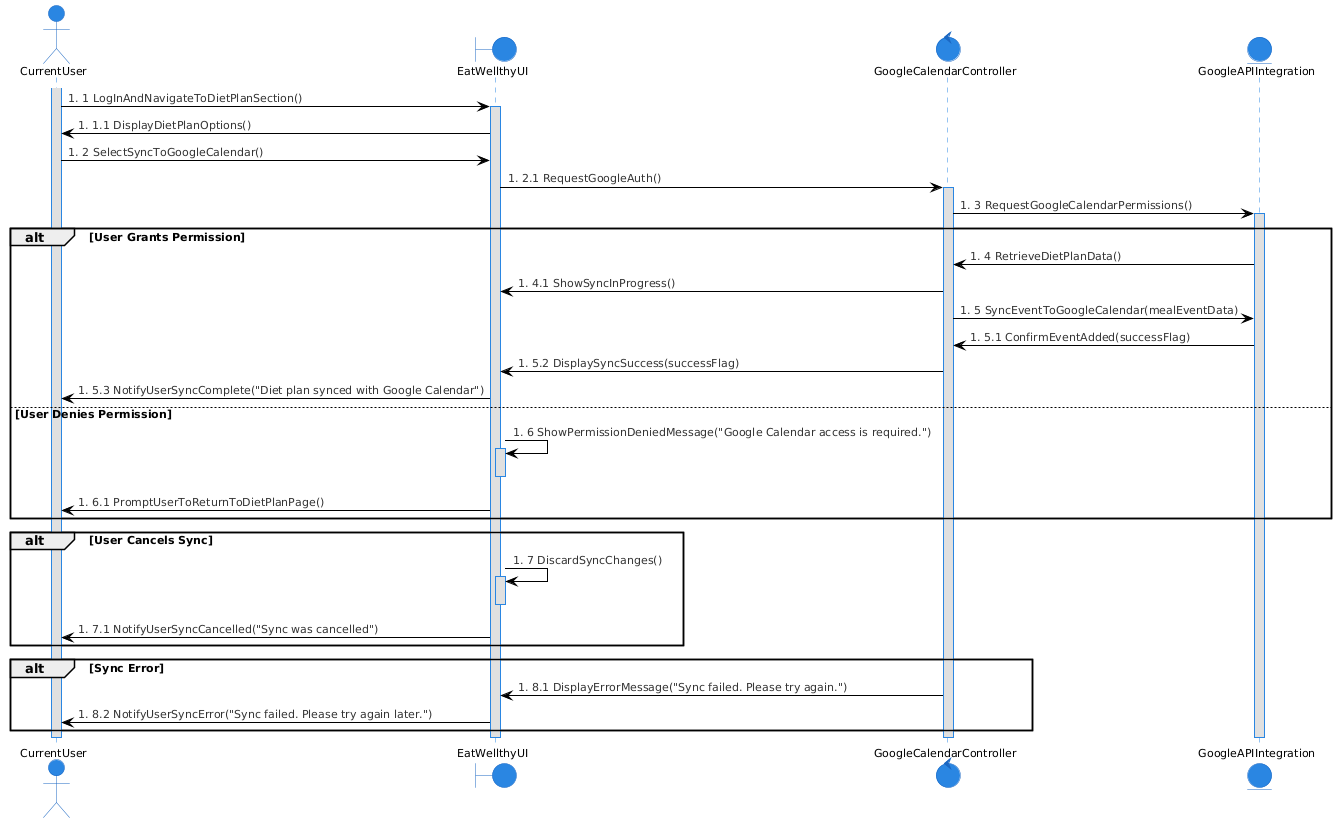

The diagram above was rendered by PlantUML. Its source (embedded in the PNG):
@startuml
!theme reddress-lightblue

actor CurrentUser as User
boundary EatWellthyUI
control GoogleCalendarController
entity GoogleAPIIntegration

' #1 User logs into EatWellthy and accesses Diet Plan
activate User
User -> EatWellthyUI: #1 LogInAndNavigateToDietPlanSection()
activate EatWellthyUI
EatWellthyUI -> User: #1.1 DisplayDietPlanOptions()

' #2 User selects option to sync diet plan with Google Calendar
User -> EatWellthyUI: #2 SelectSyncToGoogleCalendar()
EatWellthyUI -> GoogleCalendarController: #2.1 RequestGoogleAuth()
activate GoogleCalendarController

' #3 GoogleCalendarController prompts for Google Calendar authorization
GoogleCalendarController -> GoogleAPIIntegration: #3 RequestGoogleCalendarPermissions()
activate GoogleAPIIntegration

alt User Grants Permission
    ' #4 Sync starts
    GoogleAPIIntegration -> GoogleCalendarController: #4 RetrieveDietPlanData()
    GoogleCalendarController -> EatWellthyUI: #4.1 ShowSyncInProgress()
    
    ' #5 Create events in Google Calendar for each meal or diet-related activity
    GoogleCalendarController -> GoogleAPIIntegration: #5 SyncEventToGoogleCalendar(mealEventData)
    GoogleAPIIntegration -> GoogleCalendarController: #5.1 ConfirmEventAdded(successFlag)
    GoogleCalendarController -> EatWellthyUI: #5.2 DisplaySyncSuccess(successFlag)
    EatWellthyUI -> User: #5.3 NotifyUserSyncComplete("Diet plan synced with Google Calendar")
else User Denies Permission
    ' #6 Permission Denied
    EatWellthyUI -> EatWellthyUI: #6 ShowPermissionDeniedMessage("Google Calendar access is required.")
    activate EatWellthyUI
    deactivate EatWellthyUI
    EatWellthyUI -> User: #6.1 PromptUserToReturnToDietPlanPage()
end

alt User Cancels Sync
    ' #7 User Cancels Sync
    EatWellthyUI -> EatWellthyUI: #7 DiscardSyncChanges()
activate EatWellthyUI
    deactivate EatWellthyUI
    EatWellthyUI -> User: #7.1 NotifyUserSyncCancelled("Sync was cancelled")
end

' #8 Sync Error Handling
alt Sync Error
    ' #8.1 Handle sync failure (e.g., network issue, Google API error)
    GoogleCalendarController -> EatWellthyUI: #8.1 DisplayErrorMessage("Sync failed. Please try again.")
    EatWellthyUI -> User: #8.2 NotifyUserSyncError("Sync failed. Please try again later.")
end

deactivate GoogleAPIIntegration
deactivate GoogleCalendarController
deactivate EatWellthyUI
deactivate User
@enduml